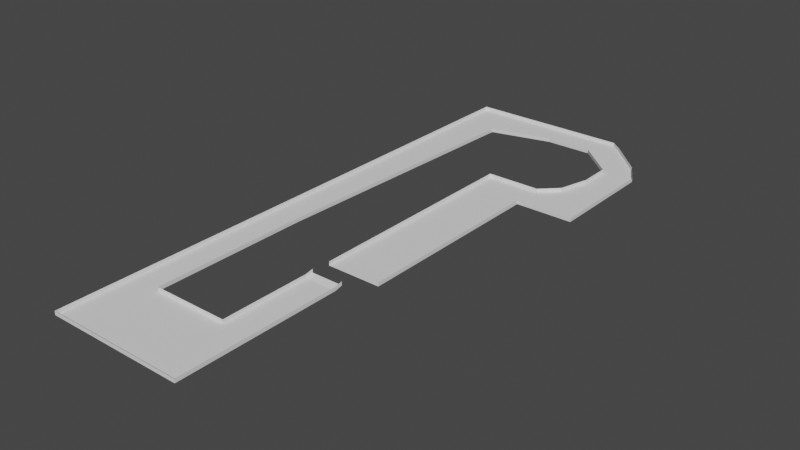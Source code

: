 # Source: badtrack.blend  (saved by Blender 3.0.42; exported with 4.5.12 LTS)
import bpy
from mathutils import Matrix  # noqa: F401  (used for matrix-valued properties, if any)

bpy.ops.wm.read_factory_settings(use_empty=True)
scene = bpy.context.scene
scene.name = 'Scene'

# ---- collections
col_collection = bpy.data.collections.new('Collection'); scene.collection.children.link(col_collection)

# ---- world
world_world = bpy.data.worlds.new('World'); scene.world = world_world
world_world.use_nodes = True; world_world.node_tree.nodes.clear()
_N = world_world.node_tree.nodes; _L = world_world.node_tree.links
n0 = _N.new('ShaderNodeOutputWorld'); n0.name = 'World Output'; n0.location = (300, 300)
n1 = _N.new('ShaderNodeBackground'); n1.name = 'Background'; n1.location = (10, 300)
n1.inputs[0].default_value = (0.05088, 0.05088, 0.05088, 1.0)
_L.new(n1.outputs[0], n0.inputs[0])
n0.is_active_output = True
world_world.color = (0.05088, 0.05088, 0.05088)
world_world.use_sun_shadow = False
world_world.sun_shadow_jitter_overblur = 0.0

# ---- meshes
me_plane_001 = bpy.data.meshes.new('Plane.001')
me_plane_001.from_pydata([(-1.0, -1.0, 0.0), (1.0, -1.0, 0.0), (-1.0, 1.0, 0.0), (1.0, 1.0, 0.0), (-1.0, 50.42, 0.0), (1.0, 50.42, 0.0), (-1.0, -69.87, 0.0), (5.728, -126.3, 0.0), (1.0, -126.3, 0.0), (1.0, -69.87, 0.0), (5.728, -69.87, 0.0), (7.728, -69.87, 0.0), (5.728, -1.0, 0.0), (7.728, -1.0, 0.0), (5.728, 5.081, 1.258), (7.728, 5.081, 1.258), (5.728, 20.0, 0.0), (7.728, 20.0, 0.0), (5.728, 169.8, 0.0), (7.728, 169.8, 0.0), (10.63, 169.8, 0.0), (10.12, 206.9, 0.0), (7.728, 194.4, 0.0), (12.63, 229.9, 0.0), (10.63, 229.9, 0.0), (9.758, 296.8, 0.0), (8.344, 279.4, 0.0), (11.81, 271.7, 0.0), (10.63, 254.3, 0.0), (8.344, 304.0, 0.0), (5.447, 279.4, 0.0), (5.447, 304.0, 0.0), (1.0, 304.0, 0.0), (-1.0, 279.4, 0.0), (1.648, 267.2, 0.0), (12.63, 254.3, 0.0), (12.63, 169.8, 0.0), (12.63, 194.4, 0.0), (9.051, 304.0, 0.0), (12.22, 263.0, 0.0), (5.728, 194.4, 0.0), (7.728, -126.3, 0.0), (-1.0, -126.3, 0.0), (9.073, 20.0, 0.0), (9.073, 169.8, 0.0), (9.073, 194.4, 0.0), (-1.0, 304.0, 0.0), (-1.0, -1.0, 2.919), (1.0, -1.0, 2.919), (-1.0, 1.0, 2.919), (1.0, 1.0, 2.919), (-1.0, 50.42, 2.919), (1.0, 50.42, 2.919), (-1.0, -69.87, 2.919), (5.728, -126.3, 2.919), (1.0, -126.3, 2.919), (1.0, -69.87, 2.919), (5.728, -69.87, 2.919), (7.728, -69.87, 2.919), (5.728, -1.0, 2.919), (7.728, -1.0, 2.919), (5.728, 5.081, 4.177), (7.728, 5.081, 4.177), (5.728, 20.0, 2.919), (5.728, 169.8, 2.919), (10.63, 169.8, 2.919), (10.12, 206.9, 2.919), (7.728, 194.4, 2.919), (12.63, 229.9, 2.919), (10.63, 229.9, 2.919), (9.758, 296.8, 2.919), (8.344, 279.4, 2.919), (11.81, 271.7, 2.919), (10.63, 254.3, 2.919), (8.344, 304.0, 2.919), (5.447, 279.4, 2.919), (5.447, 304.0, 2.919), (1.0, 304.0, 2.919), (-1.0, 279.4, 2.919), (1.648, 267.2, 2.919), (12.63, 254.3, 2.919), (12.63, 169.8, 2.919), (12.63, 194.4, 2.919), (9.051, 304.0, 2.919), (12.22, 263.0, 2.919), (5.728, 194.4, 2.919), (7.728, -126.3, 2.919), (-1.0, -126.3, 2.919), (9.073, 20.0, 2.919), (9.073, 169.8, 2.919), (9.073, 194.4, 2.919), (-1.0, 304.0, 2.919)], [], [(0, 1, 3, 2), (2, 3, 5, 4), (1, 0, 6, 9), (7, 10, 9, 8), (10, 11, 13, 12), (12, 13, 15, 14), (16, 17, 19, 18), (44, 45, 22, 19), (23, 24, 21, 37), (25, 26, 28, 27), (26, 29, 31, 30), (30, 31, 32, 34), (4, 5, 34, 33), (28, 35, 39, 27), (23, 35, 28, 24), (21, 20, 36, 37), (26, 25, 38, 29), (18, 19, 22, 40), (10, 7, 41, 11), (8, 9, 6, 42), (19, 17, 43, 44), (20, 21, 45, 44), (34, 32, 46, 33), (30, 34, 79, 75), (16, 18, 64, 63), (18, 40, 85, 64), (40, 22, 67, 85), (41, 7, 54, 86), (2, 4, 51, 49), (4, 33, 78, 51), (11, 41, 86, 58), (8, 42, 87, 55), (5, 3, 50, 52), (34, 5, 52, 79), (42, 6, 53, 87), (6, 0, 47, 53), (44, 43, 88, 89), (1, 9, 56, 48), (7, 8, 55, 54), (39, 35, 80, 84), (45, 21, 66, 90), (24, 28, 73, 69), (9, 10, 57, 56), (10, 12, 59, 57), (35, 23, 68, 80), (22, 45, 90, 67), (25, 27, 72, 70), (37, 36, 81, 82), (20, 44, 89, 65), (23, 37, 82, 68), (13, 11, 58, 60), (28, 26, 71, 73), (21, 24, 69, 66), (36, 20, 65, 81), (46, 32, 77, 91), (0, 2, 49, 47), (26, 30, 75, 71), (29, 38, 83, 74), (33, 46, 91, 78), (31, 29, 74, 76), (12, 14, 61, 59), (38, 25, 70, 83), (3, 1, 48, 50), (15, 13, 60, 62), (27, 39, 84, 72), (32, 31, 76, 77)])
_uv = me_plane_001.uv_layers.new(name='UVMap')
_uv.uv.foreach_set('vector', [0.0, 0.0, 1.0, 0.0, 1.0, 1.0, 0.0, 1.0, 0.0, 1.0, 1.0, 1.0, 1.0, 1.0, 0.0, 1.0, 1.0, 0.0, 0.0, 0.0, 0.0, 0.0, 1.0, 0.0, 0.0, 0.0, 1.0, 0.0, 1.0, 1.0, 0.0, 1.0, 0.0, 0.0, 1.0, 0.0, 1.0, 1.0, 0.0, 1.0, 0.0, 1.0, 1.0, 1.0, 1.0, 1.0, 0.0, 1.0, 0.0, 0.0, 1.0, 0.0, 1.0, 1.0, 0.0, 1.0, 0.0, 0.5, 1.0, 0.5, 1.0, 1.0, 0.0, 1.0, 0.0, 0.0, 1.0, 0.0, 1.0, 1.0, 0.0, 1.0, 0.0, 0.0, 1.0, 0.0, 1.0, 1.0, 0.0, 1.0, 0.0, 0.0, 1.0, 0.0, 1.0, 1.0, 0.0, 1.0, 0.0, 1.0, 1.0, 1.0, 1.0, 1.0, 0.0, 1.0, 0.0, 1.0, 1.0, 1.0, 1.0, 1.0, 0.0, 1.0, 1.0, 1.0, 0.0, 0.0, 0.0, 0.5, 0.0, 1.0, 0.0, 0.0, 0.0, 0.0, 1.0, 1.0, 1.0, 0.0, 1.0, 0.0, 0.0, 0.0, 0.0, 0.0, 1.0, 0.0, 1.0, 0.0, 0.0, 0.0, 0.0, 0.0, 1.0, 0.0, 0.0, 1.0, 1.0, 1.0, 1.0, 1.0, 0.0, 1.0, 1.0, 0.0, 0.0, 0.0, 0.0, 0.0, 1.0, 0.0, 0.0, 1.0, 1.0, 1.0, 1.0, 1.0, 0.0, 1.0, 1.0, 1.0, 1.0, 0.0, 1.0, 0.0, 1.0, 1.0, 0.0, 0.0, 1.0, 0.0, 1.0, 0.5, 0.0, 0.5, 0.0, 1.0, 1.0, 1.0, 1.0, 1.0, 0.0, 1.0, 0.0, 1.0, 0.0, 1.0, 0.0, 1.0, 0.0, 1.0, 0.0, 0.0, 0.0, 1.0, 0.0, 1.0, 0.0, 0.0, 0.0, 1.0, 0.0, 1.0, 0.0, 1.0, 0.0, 1.0, 0.0, 1.0, 1.0, 1.0, 1.0, 1.0, 0.0, 1.0, 0.0, 0.0, 0.0, 0.0, 0.0, 0.0, 0.0, 0.0, 0.0, 1.0, 0.0, 1.0, 0.0, 1.0, 0.0, 1.0, 0.0, 1.0, 0.0, 1.0, 0.0, 1.0, 0.0, 1.0, 1.0, 0.0, 0.0, 0.0, 0.0, 0.0, 1.0, 0.0, 0.0, 1.0, 0.0, 1.0, 0.0, 1.0, 0.0, 1.0, 1.0, 1.0, 1.0, 1.0, 1.0, 1.0, 1.0, 1.0, 1.0, 1.0, 1.0, 1.0, 1.0, 1.0, 1.0, 1.0, 0.0, 1.0, 1.0, 1.0, 1.0, 1.0, 0.0, 1.0, 0.0, 0.0, 0.0, 0.0, 0.0, 0.0, 0.0, 0.0, 1.0, 1.0, 1.0, 0.0, 1.0, 0.0, 1.0, 1.0, 1.0, 0.0, 1.0, 0.0, 1.0, 0.0, 1.0, 0.0, 0.0, 0.0, 0.0, 1.0, 0.0, 1.0, 0.0, 0.0, 0.0, 0.5, 0.0, 0.0, 0.0, 0.0, 0.0, 0.5, 1.0, 0.5, 1.0, 0.0, 1.0, 0.0, 1.0, 0.5, 1.0, 0.0, 1.0, 1.0, 1.0, 1.0, 1.0, 0.0, 1.0, 1.0, 1.0, 0.0, 1.0, 0.0, 1.0, 1.0, 0.0, 0.0, 0.0, 1.0, 0.0, 1.0, 0.0, 0.0, 0.0, 0.0, 0.0, 0.0, 0.0, 0.0, 0.0, 0.0, 1.0, 1.0, 1.0, 0.5, 1.0, 0.5, 1.0, 1.0, 0.0, 0.0, 0.0, 1.0, 0.0, 1.0, 0.0, 0.0, 1.0, 0.0, 0.0, 0.0, 0.0, 0.0, 1.0, 0.0, 0.0, 0.0, 0.0, 0.5, 0.0, 0.5, 0.0, 0.0, 0.0, 0.0, 0.0, 1.0, 0.0, 1.0, 0.0, 0.0, 1.0, 1.0, 1.0, 0.0, 1.0, 0.0, 1.0, 1.0, 1.0, 1.0, 1.0, 0.0, 1.0, 0.0, 1.0, 1.0, 1.0, 1.0, 1.0, 0.0, 1.0, 0.0, 1.0, 1.0, 0.0, 0.0, 0.0, 0.0, 0.0, 0.0, 0.0, 0.0, 1.0, 1.0, 1.0, 1.0, 1.0, 1.0, 1.0, 1.0, 0.0, 0.0, 0.0, 1.0, 0.0, 1.0, 0.0, 0.0, 0.0, 0.0, 0.0, 1.0, 0.0, 1.0, 0.0, 0.0, 1.0, 0.0, 0.0, 0.0, 0.0, 0.0, 1.0, 0.0, 0.0, 1.0, 1.0, 1.0, 1.0, 1.0, 0.0, 1.0, 1.0, 1.0, 1.0, 0.0, 1.0, 0.0, 1.0, 1.0, 0.0, 1.0, 0.0, 1.0, 0.0, 1.0, 0.0, 1.0, 0.0, 0.0, 0.0, 0.0, 0.0, 0.0, 0.0, 0.0, 1.0, 1.0, 1.0, 0.0, 1.0, 0.0, 1.0, 1.0, 1.0, 1.0, 1.0, 1.0, 1.0, 1.0, 1.0, 1.0, 0.0, 1.0, 0.0, 0.5, 0.0, 0.5, 0.0, 1.0, 1.0, 1.0, 1.0, 1.0, 1.0, 1.0, 1.0, 1.0])
me_plane_001.use_remesh_fix_poles = True
me_plane_001.use_remesh_preserve_attributes = False
me_plane_001.update()

# ---- objects
ob_plane_001 = bpy.data.objects.new('Plane.001', me_plane_001)

# ---- transforms, parenting, visibility, modifiers, constraints
ob_plane_001.location = (0.0, 0.0, 0.0)
ob_plane_001.scale = (12.28, 1.0, 1.0)

# ---- collection membership
col_collection.objects.link(ob_plane_001)

# ---- scene / render settings (as saved in the file)
scene.frame_start = 1; scene.frame_end = 250; scene.frame_set(1)
scene.render.engine = 'BLENDER_EEVEE_NEXT'
scene.cycles.sampling_pattern = 'TABULATED_SOBOL'
scene.cycles.use_light_tree = False
scene.view_settings.view_transform = 'Filmic'
bpy.context.view_layer.update()

# ---- added for rendering (the .blend has no active camera and no usable light): camera, sun
cam_auto = bpy.data.cameras.new('AutoCamera')
cam_auto.lens = 50.0
cam_auto.sensor_width = 36.0
cam_auto.clip_end = 7496.67
ob_auto_camera = bpy.data.objects.new('AutoCamera', cam_auto)
scene.collection.objects.link(ob_auto_camera)
ob_auto_camera.location = (498.524, -423.752, 343.818)
ob_auto_camera.rotation_euler = (1.09748, -7.21219e-08, 0.694738)
scene.camera = ob_auto_camera
light_auto_sun = bpy.data.lights.new('AutoSun', 'SUN')
light_auto_sun.energy = 3.0
light_auto_sun.angle = 0.0523599
ob_auto_sun = bpy.data.objects.new('AutoSun', light_auto_sun)
scene.collection.objects.link(ob_auto_sun)
ob_auto_sun.rotation_euler = (0.872665, 0.174533, 0.523599)
bpy.context.view_layer.update()
